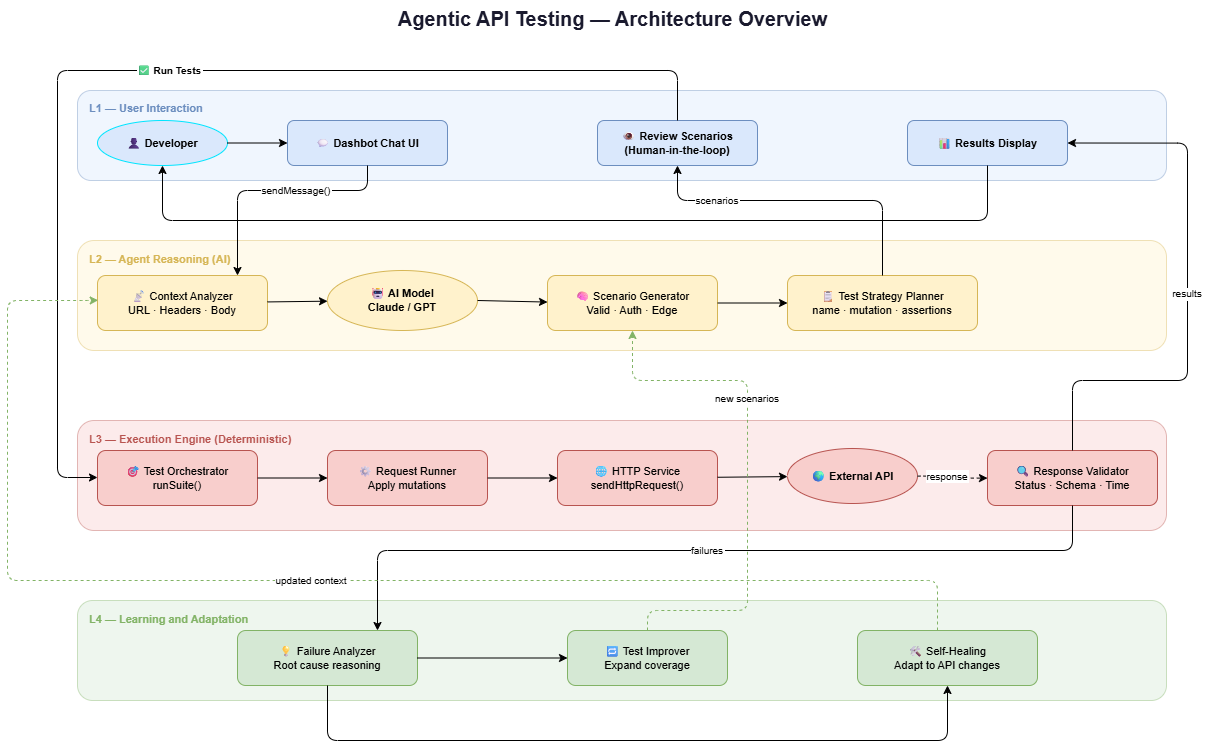

The diagram above was exported from draw.io. Its source (the exported page's mxGraphModel, read from the mxfile embedded in the PNG):
<mxGraphModel dx="2846" dy="2194" grid="1" gridSize="10" guides="1" tooltips="1" connect="1" arrows="1" fold="1" page="1" pageScale="1" pageWidth="850" pageHeight="1100" math="0" shadow="0">
  <root>
    <mxCell id="0" />
    <mxCell id="1" parent="0" />
    <mxCell id="title" parent="1" style="text;html=1;strokeColor=none;fillColor=none;align=center;fontSize=20;fontStyle=1;fontColor=#1a1a2e;" value="Agentic API Testing — Architecture Overview" vertex="1">
      <mxGeometry height="35" width="769" x="190" y="-20" as="geometry" />
    </mxCell>
    <mxCell id="l1_bg" parent="1" style="rounded=1;fillColor=#dae8fc;strokeColor=#6c8ebf;opacity=40;" value="" vertex="1">
      <mxGeometry height="90" width="1089" x="40" y="70" as="geometry" />
    </mxCell>
    <mxCell id="l1_title" parent="1" style="text;html=1;strokeColor=none;fillColor=none;fontSize=11;fontStyle=1;fontColor=#6c8ebf;" value="L1 — User Interaction" vertex="1">
      <mxGeometry height="20" width="200" x="50" y="75" as="geometry" />
    </mxCell>
    <mxCell id="dev" parent="1" style="ellipse;whiteSpace=wrap;html=1;fillColor=#dae8fc;strokeColor=#00e5ff;fontStyle=1;fontSize=11;" value="👤 Developer" vertex="1">
      <mxGeometry height="45" width="130" x="60" y="100" as="geometry" />
    </mxCell>
    <mxCell id="chatui" parent="1" style="rounded=1;whiteSpace=wrap;html=1;fillColor=#dae8fc;strokeColor=#6c8ebf;fontStyle=1;fontSize=11;" value="💬 Dashbot Chat UI" vertex="1">
      <mxGeometry height="45" width="160" x="250" y="100" as="geometry" />
    </mxCell>
    <mxCell id="reviewui" parent="1" style="rounded=1;whiteSpace=wrap;html=1;fillColor=#dae8fc;strokeColor=#6c8ebf;fontStyle=1;fontSize=11;" value="👁 Review Scenarios&#10;(Human-in-the-loop)" vertex="1">
      <mxGeometry height="45" width="160" x="560" y="100" as="geometry" />
    </mxCell>
    <mxCell id="resultui" parent="1" style="rounded=1;whiteSpace=wrap;html=1;fillColor=#dae8fc;strokeColor=#6c8ebf;fontStyle=1;fontSize=11;" value="📊 Results Display" vertex="1">
      <mxGeometry height="45" width="160" x="870" y="100" as="geometry" />
    </mxCell>
    <mxCell id="l2_bg" parent="1" style="rounded=1;fillColor=#fff2cc;strokeColor=#d6b656;opacity=40;" value="" vertex="1">
      <mxGeometry height="110" width="1089" x="40" y="220" as="geometry" />
    </mxCell>
    <mxCell id="l2_title" parent="1" style="text;html=1;strokeColor=none;fillColor=none;fontSize=11;fontStyle=1;fontColor=#d6b656;" value="L2 — Agent Reasoning (AI)" vertex="1">
      <mxGeometry height="20" width="220" x="50" y="226" as="geometry" />
    </mxCell>
    <mxCell id="ctx" parent="1" style="rounded=1;whiteSpace=wrap;html=1;fillColor=#fff2cc;strokeColor=#d6b656;fontSize=11;" value="📡 Context Analyzer&#10;URL · Headers · Body" vertex="1">
      <mxGeometry height="55" width="170" x="60" y="255" as="geometry" />
    </mxCell>
    <mxCell id="ai" parent="1" style="ellipse;whiteSpace=wrap;html=1;fillColor=#fff2cc;strokeColor=#d6b656;fontStyle=1;fontSize=11;" value="🤖 AI Model&#10;Claude / GPT" vertex="1">
      <mxGeometry height="60" width="150" x="290" y="250" as="geometry" />
    </mxCell>
    <mxCell id="sg" parent="1" style="rounded=1;whiteSpace=wrap;html=1;fillColor=#fff2cc;strokeColor=#d6b656;fontSize=11;" value="🧠 Scenario Generator&#10;Valid · Auth · Edge" vertex="1">
      <mxGeometry height="55" width="170" x="510" y="255" as="geometry" />
    </mxCell>
    <mxCell id="tp" parent="1" style="rounded=1;whiteSpace=wrap;html=1;fillColor=#fff2cc;strokeColor=#d6b656;fontSize=11;" value="📋 Test Strategy Planner&#10;name · mutation · assertions" vertex="1">
      <mxGeometry height="55" width="190" x="750" y="255" as="geometry" />
    </mxCell>
    <mxCell id="l3_bg" parent="1" style="rounded=1;fillColor=#f8cecc;strokeColor=#b85450;opacity=40;" value="" vertex="1">
      <mxGeometry height="110" width="1089" x="40" y="400" as="geometry" />
    </mxCell>
    <mxCell id="l3_title" parent="1" style="text;html=1;strokeColor=none;fillColor=none;fontSize=11;fontStyle=1;fontColor=#b85450;" value="L3 — Execution Engine (Deterministic)" vertex="1">
      <mxGeometry height="20" width="280" x="50" y="406" as="geometry" />
    </mxCell>
    <mxCell id="to" parent="1" style="rounded=1;whiteSpace=wrap;html=1;fillColor=#f8cecc;strokeColor=#b85450;fontSize=11;" value="🎯 Test Orchestrator&#10;runSuite()" vertex="1">
      <mxGeometry height="55" width="160" x="60" y="430" as="geometry" />
    </mxCell>
    <mxCell id="re" parent="1" style="rounded=1;whiteSpace=wrap;html=1;fillColor=#f8cecc;strokeColor=#b85450;fontSize=11;" value="⚙ Request Runner&#10;Apply mutations" vertex="1">
      <mxGeometry height="55" width="160" x="290" y="430" as="geometry" />
    </mxCell>
    <mxCell id="http" parent="1" style="rounded=1;whiteSpace=wrap;html=1;fillColor=#f8cecc;strokeColor=#b85450;fontSize=11;" value="🌐 HTTP Service&#10;sendHttpRequest()" vertex="1">
      <mxGeometry height="55" width="160" x="520" y="430" as="geometry" />
    </mxCell>
    <mxCell id="extapi" parent="1" style="ellipse;whiteSpace=wrap;html=1;fillColor=#f8cecc;strokeColor=#b85450;fontStyle=1;fontSize=11;" value="🌍 External API" vertex="1">
      <mxGeometry height="55" width="130" x="750" y="428" as="geometry" />
    </mxCell>
    <mxCell id="rv" parent="1" style="rounded=1;whiteSpace=wrap;html=1;fillColor=#f8cecc;strokeColor=#b85450;fontSize=11;" value="🔍 Response Validator&#10;Status · Schema · Time" vertex="1">
      <mxGeometry height="55" width="170" x="950" y="430" as="geometry" />
    </mxCell>
    <mxCell id="l4_bg" parent="1" style="rounded=1;fillColor=#d5e8d4;strokeColor=#82b366;opacity=40;" value="" vertex="1">
      <mxGeometry height="100" width="1089" x="40" y="580" as="geometry" />
    </mxCell>
    <mxCell id="l4_title" parent="1" style="text;html=1;strokeColor=none;fillColor=none;fontSize=11;fontStyle=1;fontColor=#82b366;" value="L4 — Learning and Adaptation" vertex="1">
      <mxGeometry height="20" width="250" x="50" y="586" as="geometry" />
    </mxCell>
    <mxCell id="fa" parent="1" style="rounded=1;whiteSpace=wrap;html=1;fillColor=#d5e8d4;strokeColor=#82b366;fontSize=11;" value="💡 Failure Analyzer&#10;Root cause reasoning" vertex="1">
      <mxGeometry height="55" width="180" x="200" y="610" as="geometry" />
    </mxCell>
    <mxCell id="ti" parent="1" style="rounded=1;whiteSpace=wrap;html=1;fillColor=#d5e8d4;strokeColor=#82b366;fontSize=11;" value="🔁 Test Improver&#10;Expand coverage" vertex="1">
      <mxGeometry height="55" width="160" x="530" y="610" as="geometry" />
    </mxCell>
    <mxCell id="sh" parent="1" style="rounded=1;whiteSpace=wrap;html=1;fillColor=#d5e8d4;strokeColor=#82b366;fontSize=11;" value="🛠 Self-Healing&#10;Adapt to API changes" vertex="1">
      <mxGeometry height="55" width="180" x="820" y="610" as="geometry" />
    </mxCell>
    <mxCell id="e1" edge="1" parent="1" source="dev" style="edgeStyle=orthogonalEdgeStyle;" target="chatui">
      <mxGeometry relative="1" as="geometry" />
    </mxCell>
    <mxCell id="e2" edge="1" parent="1" source="chatui" style="edgeStyle=orthogonalEdgeStyle;fontSize=10;exitX=0.5;exitY=1;exitDx=0;exitDy=0;" target="ctx" value="sendMessage()">
      <mxGeometry relative="1" x="-0.2083" as="geometry">
        <mxPoint as="offset" />
        <Array as="points">
          <mxPoint x="330" y="170" />
          <mxPoint x="200" y="170" />
        </Array>
      </mxGeometry>
    </mxCell>
    <mxCell id="e3" edge="1" parent="1" source="ctx" style="" target="ai">
      <mxGeometry relative="1" as="geometry" />
    </mxCell>
    <mxCell id="e4" edge="1" parent="1" source="ai" style="" target="sg">
      <mxGeometry relative="1" as="geometry" />
    </mxCell>
    <mxCell id="e5" edge="1" parent="1" source="sg" style="edgeStyle=orthogonalEdgeStyle;" target="tp">
      <mxGeometry relative="1" as="geometry" />
    </mxCell>
    <mxCell id="e6" edge="1" parent="1" source="tp" style="edgeStyle=orthogonalEdgeStyle;fontSize=10;" target="reviewui" value="scenarios">
      <mxGeometry relative="1" x="0.5238" as="geometry">
        <mxPoint as="offset" />
        <Array as="points">
          <mxPoint x="845" y="180" />
          <mxPoint x="640" y="180" />
        </Array>
      </mxGeometry>
    </mxCell>
    <mxCell id="e7" edge="1" parent="1" source="reviewui" style="edgeStyle=orthogonalEdgeStyle;fontSize=10;fontStyle=1;" target="to" value="✅ Run Tests">
      <mxGeometry relative="1" as="geometry">
        <Array as="points">
          <mxPoint x="640" y="50" />
          <mxPoint x="20" y="50" />
          <mxPoint x="20" y="457" />
        </Array>
      </mxGeometry>
    </mxCell>
    <mxCell id="e8" edge="1" parent="1" source="to" style="edgeStyle=orthogonalEdgeStyle;" target="re">
      <mxGeometry relative="1" as="geometry" />
    </mxCell>
    <mxCell id="e9" edge="1" parent="1" source="re" style="edgeStyle=orthogonalEdgeStyle;" target="http">
      <mxGeometry relative="1" as="geometry" />
    </mxCell>
    <mxCell id="e10" edge="1" parent="1" source="http" style="" target="extapi">
      <mxGeometry relative="1" as="geometry" />
    </mxCell>
    <mxCell id="e11" edge="1" parent="1" source="extapi" style="edgeStyle=orthogonalEdgeStyle;fontSize=10;dashed=1;" target="rv" value="response">
      <mxGeometry relative="1" x="-0.1667" as="geometry">
        <mxPoint as="offset" />
      </mxGeometry>
    </mxCell>
    <mxCell id="e12" edge="1" parent="1" source="rv" style="fontSize=10;entryX=1;entryY=0.5;entryDx=0;entryDy=0;exitX=0.5;exitY=0;exitDx=0;exitDy=0;edgeStyle=orthogonalEdgeStyle;" target="resultui" value="results">
      <mxGeometry relative="1" as="geometry">
        <Array as="points">
          <mxPoint x="1035" y="360" />
          <mxPoint x="1150" y="360" />
          <mxPoint x="1150" y="123" />
        </Array>
      </mxGeometry>
    </mxCell>
    <mxCell id="e13" edge="1" parent="1" source="resultui" style="edgeStyle=orthogonalEdgeStyle;" target="dev">
      <mxGeometry relative="1" as="geometry">
        <Array as="points">
          <mxPoint x="950" y="200" />
          <mxPoint x="125" y="200" />
        </Array>
      </mxGeometry>
    </mxCell>
    <mxCell id="e14" edge="1" parent="1" source="rv" style="edgeStyle=orthogonalEdgeStyle;fontSize=10;" target="fa" value="failures">
      <mxGeometry relative="1" as="geometry">
        <Array as="points">
          <mxPoint x="1035" y="530" />
          <mxPoint x="340" y="530" />
        </Array>
      </mxGeometry>
    </mxCell>
    <mxCell id="e15" edge="1" parent="1" source="fa" style="edgeStyle=orthogonalEdgeStyle;" target="ti">
      <mxGeometry relative="1" as="geometry" />
    </mxCell>
    <mxCell id="e16" edge="1" parent="1" source="fa" style="edgeStyle=orthogonalEdgeStyle;" target="sh">
      <mxGeometry relative="1" as="geometry">
        <Array as="points">
          <mxPoint x="290" y="720" />
          <mxPoint x="910" y="720" />
        </Array>
      </mxGeometry>
    </mxCell>
    <mxCell id="e17" edge="1" parent="1" source="ti" style="edgeStyle=orthogonalEdgeStyle;fontSize=10;dashed=1;strokeColor=#82b366;exitX=0.5;exitY=0;exitDx=0;exitDy=0;entryX=0.5;entryY=1;entryDx=0;entryDy=0;" target="sg" value="new scenarios">
      <mxGeometry relative="1" x="0.2931" as="geometry">
        <mxPoint as="offset" />
        <Array as="points">
          <mxPoint x="610" y="590" />
          <mxPoint x="710" y="590" />
          <mxPoint x="710" y="360" />
          <mxPoint x="595" y="360" />
        </Array>
      </mxGeometry>
    </mxCell>
    <mxCell id="e18" edge="1" parent="1" style="edgeStyle=orthogonalEdgeStyle;fontSize=10;dashed=1;strokeColor=#82b366;exitX=0.5;exitY=0;exitDx=0;exitDy=0;entryX=0.004;entryY=0.45;entryDx=0;entryDy=0;entryPerimeter=0;" target="ctx" value="updated context">
      <mxGeometry relative="1" as="geometry">
        <Array as="points">
          <mxPoint x="900" y="560" />
          <mxPoint x="-30" y="560" />
          <mxPoint x="-30" y="280" />
          <mxPoint x="50" y="280" />
        </Array>
        <mxPoint x="900" y="610" as="sourcePoint" />
        <mxPoint x="50" y="282.5" as="targetPoint" />
      </mxGeometry>
    </mxCell>
  </root>
</mxGraphModel>